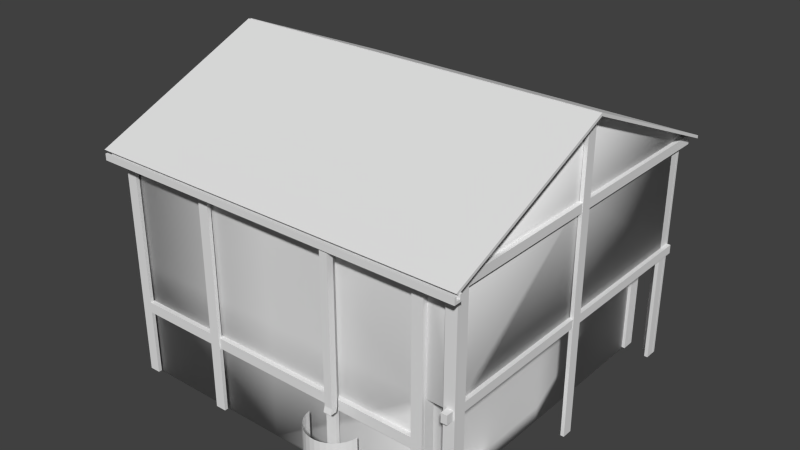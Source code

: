 # Source: House01.blend  (saved by Blender 2.76.0; exported with 4.5.12 LTS)
import bpy
from mathutils import Matrix  # noqa: F401  (used for matrix-valued properties, if any)

bpy.ops.wm.read_factory_settings(use_empty=True)
scene = bpy.context.scene
scene.name = 'Scene'

# ---- collections
col_collection_1 = bpy.data.collections.new('Collection 1'); scene.collection.children.link(col_collection_1)

# ---- materials (node trees are filled in below, after node groups)
mat_material = bpy.data.materials.new('Material')
mat_material.alpha_threshold = 0.0
mat_material.use_transparent_shadow = False
mat_material.roughness = 0.5
mat_material.line_color = (0.0, 0.0, 0.0, 1.0)

# ---- material node trees

# ---- world
world_world = bpy.data.worlds.new('World'); scene.world = world_world
world_world.color = (0.05088, 0.05088, 0.05088)
world_world.use_sun_shadow = False
world_world.sun_shadow_jitter_overblur = 0.0
world_world.cycles.sampling_method = 'MANUAL'
world_world.cycles.sample_map_resolution = 256

# ---- meshes
me_cube_025 = bpy.data.meshes.new('Cube.025')
me_cube_025.from_pydata([(0.08677, 0.1665, -2.093), (0.08677, 0.1665, -1.905), (0.08677, 7.473, -2.093), (0.08677, 7.473, -1.905), (0.2133, 0.1665, -2.093), (0.2133, 0.1665, -1.905), (0.2133, 7.473, -2.093), (0.2133, 7.473, -1.905)], [], [(1, 3, 2, 0), (3, 7, 6, 2), (7, 5, 4, 6), (5, 1, 0, 4), (0, 2, 6, 4), (5, 7, 3, 1)])
me_cube_025.use_remesh_preserve_volume = False
me_cube_025.use_remesh_preserve_attributes = False
me_cube_025.use_mirror_vertex_groups = False
me_cube_025.update()
me_cube_024 = bpy.data.meshes.new('Cube.024')
me_cube_024.from_pydata([(0.9249, 0.5535, -1.0), (0.9249, 0.5535, 5.384), (0.9249, 0.7842, -1.0), (0.9249, 0.7842, 5.384), (1.0, 0.5535, -1.0), (1.0, 0.5535, 5.384), (1.0, 0.7842, -1.0), (1.0, 0.7842, 5.384)], [], [(1, 3, 2, 0), (3, 7, 6, 2), (7, 5, 4, 6), (5, 1, 0, 4), (0, 2, 6, 4), (5, 7, 3, 1)])
me_cube_024.use_remesh_preserve_volume = False
me_cube_024.use_remesh_preserve_attributes = False
me_cube_024.use_mirror_vertex_groups = False
me_cube_024.update()
me_cube_023 = bpy.data.meshes.new('Cube.023')
me_cube_023.from_pydata([(0.08677, 0.1665, -2.093), (0.08677, 0.1665, -1.905), (0.08677, 7.473, -2.093), (0.08677, 7.473, -1.905), (0.2133, 0.1665, -2.093), (0.2133, 0.1665, -1.905), (0.2133, 7.473, -2.093), (0.2133, 7.473, -1.905)], [], [(1, 3, 2, 0), (3, 7, 6, 2), (7, 5, 4, 6), (5, 1, 0, 4), (0, 2, 6, 4), (5, 7, 3, 1)])
me_cube_023.use_remesh_preserve_volume = False
me_cube_023.use_remesh_preserve_attributes = False
me_cube_023.use_mirror_vertex_groups = False
me_cube_023.update()
me_cube_022 = bpy.data.meshes.new('Cube.022')
me_cube_022.from_pydata([(0.9249, 0.5535, -1.0), (0.9249, 0.5535, 3.962), (0.9249, 0.7842, -1.0), (0.9249, 0.7842, 3.962), (1.0, 0.5535, -1.0), (1.0, 0.5535, 3.962), (1.0, 0.7842, -1.0), (1.0, 0.7842, 3.962)], [], [(1, 3, 2, 0), (3, 7, 6, 2), (7, 5, 4, 6), (5, 1, 0, 4), (0, 2, 6, 4), (5, 7, 3, 1)])
me_cube_022.use_remesh_preserve_volume = False
me_cube_022.use_remesh_preserve_attributes = False
me_cube_022.use_mirror_vertex_groups = False
me_cube_022.update()
me_cube_021 = bpy.data.meshes.new('Cube.021')
me_cube_021.from_pydata([(0.8738, 0.5598, -1.0), (0.8738, 0.5598, 3.962), (1.104, 0.5616, -1.0), (1.104, 0.5616, 3.962), (0.8744, 0.4847, -1.0), (0.8744, 0.4847, 3.962), (1.105, 0.4865, -1.0), (1.105, 0.4865, 3.962)], [], [(1, 3, 2, 0), (3, 7, 6, 2), (7, 5, 4, 6), (5, 1, 0, 4), (0, 2, 6, 4), (5, 7, 3, 1)])
me_cube_021.use_remesh_preserve_volume = False
me_cube_021.use_remesh_preserve_attributes = False
me_cube_021.use_mirror_vertex_groups = False
me_cube_021.update()
me_cube_020 = bpy.data.meshes.new('Cube.020')
me_cube_020.from_pydata([(0.8738, 0.5598, -1.0), (0.8738, 0.5598, 3.962), (1.104, 0.5616, -1.0), (1.104, 0.5616, 3.962), (0.8744, 0.4847, -1.0), (0.8744, 0.4847, 3.962), (1.105, 0.4865, -1.0), (1.105, 0.4865, 3.962)], [], [(1, 3, 2, 0), (3, 7, 6, 2), (7, 5, 4, 6), (5, 1, 0, 4), (0, 2, 6, 4), (5, 7, 3, 1)])
me_cube_020.use_remesh_preserve_volume = False
me_cube_020.use_remesh_preserve_attributes = False
me_cube_020.use_mirror_vertex_groups = False
me_cube_020.update()
me_cube_019 = bpy.data.meshes.new('Cube.019')
me_cube_019.from_pydata([(0.9249, 0.5535, -1.0), (0.9249, 0.5535, 3.962), (0.9249, 0.7842, -1.0), (0.9249, 0.7842, 3.962), (1.0, 0.5535, -1.0), (1.0, 0.5535, 3.962), (1.0, 0.7842, -1.0), (1.0, 0.7842, 3.962)], [], [(1, 3, 2, 0), (3, 7, 6, 2), (7, 5, 4, 6), (5, 1, 0, 4), (0, 2, 6, 4), (5, 7, 3, 1)])
me_cube_019.use_remesh_preserve_volume = False
me_cube_019.use_remesh_preserve_attributes = False
me_cube_019.use_mirror_vertex_groups = False
me_cube_019.update()
me_cube_018 = bpy.data.meshes.new('Cube.018')
me_cube_018.from_pydata([(-1.415, -1.824, -1.308), (-1.415, -1.824, 0.233), (-1.415, -0.9593, -1.308), (-1.415, -0.9593, 0.233), (-1.391, -1.824, -1.308), (-1.391, -1.824, 0.233), (-1.391, -0.9593, -1.308), (-1.391, -0.9593, 0.233), (-1.415, -1.824, -0.5377), (-1.415, -1.392, 0.233), (-1.415, -0.9593, -0.5377), (-1.415, -1.392, -1.308), (-1.391, -0.9593, -0.5377), (-1.391, -1.392, 0.233), (-1.391, -1.824, -0.5377), (-1.391, -1.392, -1.308), (-1.391, -1.392, -0.5377), (-1.415, -1.392, -0.5377), (-1.415, -1.824, -0.1524), (-1.415, -1.175, 0.233), (-1.415, -0.9593, -0.923), (-1.415, -1.608, -1.308), (-1.403, -0.9593, 0.233), (-1.391, -0.9593, -0.923), (-1.403, -0.9593, -1.308), (-1.391, -1.608, 0.2359), (-1.391, -1.824, -0.923), (-1.391, -1.175, -1.308), (-1.403, -1.824, 0.233), (-1.403, -1.824, -1.308), (-1.415, -1.824, -0.923), (-1.415, -1.608, 0.2359), (-1.415, -0.9593, -0.1524), (-1.415, -1.175, -1.308), (-1.391, -0.9593, -0.1524), (-1.391, -1.175, 0.233), (-1.391, -1.824, -0.1524), (-1.391, -1.608, -1.308), (-1.403, -1.392, 0.233), (-1.403, -1.392, -1.308), (-1.403, -1.824, -0.5377), (-1.391, -1.392, -0.923), (-1.391, -1.392, -0.1524), (-1.391, -1.175, -0.5377), (-1.391, -1.608, -0.5377), (-1.403, -0.9593, -0.5377), (-1.415, -1.392, -0.923), (-1.415, -1.392, -0.1524), (-1.415, -1.608, -0.5377), (-1.415, -1.175, -0.5377), (-1.415, -1.175, -0.1524), (-1.415, -1.608, -0.1524), (-1.415, -1.608, -0.923), (-1.403, -0.9593, -0.1524), (-1.391, -1.608, -0.1524), (-1.391, -1.175, -0.1524), (-1.391, -1.175, -0.923), (-1.403, -1.824, -0.1524), (-1.403, -1.608, -1.308), (-1.403, -1.608, 0.2359), (-1.403, -1.175, 0.233), (-1.403, -1.175, -1.308), (-1.403, -1.824, -0.923), (-1.391, -1.608, -0.923), (-1.403, -0.9593, -0.923), (-1.415, -1.175, -0.923), (-1.415, -1.824, 0.0403), (-1.415, -1.067, 0.2232), (-1.415, -0.9593, -1.116), (-1.415, -1.716, -1.308), (-1.397, -0.9593, 0.233), (-1.391, -0.9593, -1.116), (-1.409, -0.9593, -1.308), (-1.391, -1.716, 0.233), (-1.391, -1.824, -1.116), (-1.391, -1.067, -1.308), (-1.409, -1.824, 0.233), (-1.397, -1.824, -1.308), (-1.415, -1.824, -0.7303), (-1.415, -1.5, 0.233), (-1.415, -0.9593, -0.345), (-1.415, -1.283, -1.301), (-1.391, -0.9593, -0.345), (-1.391, -1.283, 0.233), (-1.391, -1.824, -0.345), (-1.394, -1.5, -1.308), (-1.409, -1.392, 0.233), (-1.397, -1.392, -1.308), (-1.397, -1.824, -0.5377), (-1.391, -1.392, -1.116), (-1.391, -1.392, -0.345), (-1.391, -1.067, -0.5377), (-1.391, -1.5, -0.5377), (-1.409, -0.9593, -0.5377), (-1.415, -1.392, -1.116), (-1.415, -1.392, -0.345), (-1.415, -1.716, -0.5377), (-1.415, -1.283, -0.5377), (-1.415, -1.824, -0.345), (-1.415, -1.283, 0.233), (-1.415, -0.9593, -0.7303), (-1.418, -1.5, -1.308), (-1.409, -0.9593, 0.233), (-1.391, -0.9593, -0.7303), (-1.397, -0.9593, -1.308), (-1.391, -1.5, 0.233), (-1.391, -1.824, -0.7303), (-1.391, -1.283, -1.301), (-1.397, -1.824, 0.233), (-1.409, -1.824, -1.308), (-1.415, -1.824, -1.116), (-1.415, -1.716, 0.233), (-1.415, -0.9593, 0.0403), (-1.415, -1.067, -1.308), (-1.391, -0.9593, 0.0403), (-1.391, -1.067, 0.2232), (-1.391, -1.824, 0.0403), (-1.391, -1.716, -1.308), (-1.397, -1.392, 0.233), (-1.409, -1.392, -1.308), (-1.409, -1.824, -0.5377), (-1.391, -1.392, -0.7303), (-1.391, -1.392, 0.0403), (-1.391, -1.283, -0.5377), (-1.391, -1.716, -0.5377), (-1.397, -0.9593, -0.5377), (-1.415, -1.392, -0.7303), (-1.415, -1.392, 0.0403), (-1.415, -1.5, -0.5377), (-1.415, -1.067, -0.5377), (-1.415, -1.175, -0.345), (-1.415, -1.175, 0.0403), (-1.415, -1.283, -0.1524), (-1.415, -1.067, -0.1524), (-1.415, -1.608, -0.345), (-1.415, -1.608, 0.0403), (-1.415, -1.716, -0.1524), (-1.415, -1.5, -0.1524), (-1.415, -1.608, -1.116), (-1.415, -1.608, -0.7303), (-1.415, -1.716, -0.923), (-1.415, -1.5, -0.923), (-1.403, -0.9593, -0.345), (-1.403, -0.9593, 0.0403), (-1.409, -0.9593, -0.1524), (-1.397, -0.9593, -0.1524), (-1.391, -1.608, -0.345), (-1.391, -1.608, 0.0403), (-1.391, -1.5, -0.1524), (-1.391, -1.716, -0.1524), (-1.391, -1.175, -0.345), (-1.391, -1.175, 0.0403), (-1.391, -1.067, -0.1524), (-1.391, -1.283, -0.1524), (-1.391, -1.175, -1.116), (-1.391, -1.175, -0.7303), (-1.391, -1.067, -0.923), (-1.391, -1.283, -0.923), (-1.403, -1.824, -0.345), (-1.403, -1.824, 0.0403), (-1.397, -1.824, -0.1524), (-1.409, -1.824, -0.1524), (-1.397, -1.608, -1.308), (-1.409, -1.608, -1.308), (-1.403, -1.716, -1.308), (-1.406, -1.5, -1.308), (-1.409, -1.608, 0.2359), (-1.397, -1.608, 0.2359), (-1.403, -1.716, 0.233), (-1.403, -1.5, 0.233), (-1.409, -1.175, 0.233), (-1.397, -1.175, 0.233), (-1.403, -1.283, 0.233), (-1.403, -1.067, 0.2232), (-1.397, -1.175, -1.308), (-1.409, -1.175, -1.308), (-1.403, -1.283, -1.301), (-1.403, -1.067, -1.308), (-1.403, -1.824, -1.116), (-1.403, -1.824, -0.7303), (-1.397, -1.824, -0.923), (-1.409, -1.824, -0.923), (-1.391, -1.608, -1.116), (-1.391, -1.608, -0.7303), (-1.391, -1.5, -0.923), (-1.391, -1.716, -0.923), (-1.403, -0.9593, -1.116), (-1.403, -0.9593, -0.7303), (-1.409, -0.9593, -0.923), (-1.397, -0.9593, -0.923), (-1.415, -1.175, -1.116), (-1.415, -1.175, -0.7303), (-1.415, -1.283, -0.923), (-1.415, -1.067, -0.923), (-1.415, -1.067, -0.7303), (-1.415, -1.283, -0.7303), (-1.415, -1.283, -1.116), (-1.397, -0.9593, -0.7303), (-1.409, -0.9593, -0.7303), (-1.409, -0.9593, -1.116), (-1.391, -1.716, -0.7303), (-1.391, -1.5, -0.7303), (-1.391, -1.5, -1.116), (-1.409, -1.824, -0.7303), (-1.397, -1.824, -0.7303), (-1.397, -1.824, -1.116), (-1.409, -1.067, -1.308), (-1.409, -1.283, -1.301), (-1.397, -1.283, -1.301), (-1.397, -1.067, 0.2232), (-1.397, -1.283, 0.233), (-1.409, -1.283, 0.233), (-1.397, -1.5, 0.233), (-1.397, -1.716, 0.233), (-1.409, -1.716, 0.233), (-1.412, -1.5, -1.308), (-1.409, -1.716, -1.308), (-1.397, -1.716, -1.308), (-1.409, -1.824, 0.0403), (-1.397, -1.824, 0.0403), (-1.397, -1.824, -0.345), (-1.391, -1.283, -0.7303), (-1.391, -1.067, -0.7303), (-1.391, -1.067, -1.116), (-1.391, -1.283, 0.0403), (-1.391, -1.067, 0.0403), (-1.391, -1.067, -0.345), (-1.391, -1.716, 0.0403), (-1.391, -1.5, 0.0403), (-1.391, -1.5, -0.345), (-1.397, -0.9593, 0.0403), (-1.409, -0.9593, 0.0403), (-1.409, -0.9593, -0.345), (-1.415, -1.5, -0.7303), (-1.415, -1.716, -0.7303), (-1.415, -1.716, -1.116), (-1.415, -1.5, 0.0403), (-1.415, -1.716, 0.0403), (-1.415, -1.716, -0.345), (-1.415, -1.067, 0.0403), (-1.415, -1.283, 0.0403), (-1.415, -1.283, -0.345), (-1.415, -1.067, -0.345), (-1.415, -1.5, -0.345), (-1.415, -1.5, -1.116), (-1.397, -0.9593, -0.345), (-1.391, -1.716, -0.345), (-1.391, -1.283, -0.345), (-1.391, -1.283, -1.116), (-1.409, -1.824, -0.345), (-1.4, -1.5, -1.308), (-1.409, -1.5, 0.233), (-1.409, -1.067, 0.2232), (-1.397, -1.067, -1.308), (-1.409, -1.824, -1.116), (-1.391, -1.716, -1.116), (-1.397, -0.9593, -1.116), (-1.415, -1.067, -1.116)], [], [(257, 68, 2, 113), (256, 71, 6, 104), (255, 74, 4, 117), (254, 110, 0, 109), (253, 104, 6, 75), (252, 102, 3, 67), (251, 86, 9, 79), (250, 87, 15, 85), (249, 98, 8, 120), (248, 89, 15, 107), (247, 90, 16, 123), (246, 84, 14, 124), (245, 82, 12, 125), (244, 94, 11, 101), (243, 95, 17, 128), (242, 80, 10, 129), (241, 130, 49, 97), (240, 131, 50, 132), (239, 112, 32, 133), (238, 134, 48, 96), (237, 135, 51, 136), (236, 127, 47, 137), (235, 138, 21, 69), (234, 139, 52, 140), (233, 126, 46, 141), (232, 142, 45, 93), (231, 143, 53, 144), (230, 114, 34, 145), (229, 146, 44, 92), (228, 147, 54, 148), (227, 116, 36, 149), (226, 150, 43, 91), (225, 151, 55, 152), (224, 122, 42, 153), (223, 154, 27, 75), (222, 155, 56, 156), (221, 121, 41, 157), (220, 158, 40, 88), (219, 159, 57, 160), (218, 66, 18, 161), (217, 162, 37, 117), (216, 163, 58, 164), (215, 119, 39, 165), (214, 166, 31, 111), (213, 167, 59, 168), (212, 118, 38, 169), (211, 170, 19, 99), (210, 171, 60, 172), (209, 70, 22, 173), (208, 174, 27, 107), (207, 175, 61, 176), (206, 72, 24, 177), (205, 178, 29, 77), (204, 179, 62, 180), (203, 78, 30, 181), (202, 182, 37, 85), (201, 183, 63, 184), (200, 106, 26, 185), (199, 186, 24, 72), (198, 187, 64, 188), (197, 103, 23, 189), (196, 190, 33, 81), (195, 191, 65, 192), (194, 100, 20, 193), (191, 194, 193, 65), (49, 129, 194, 191), (129, 10, 100, 194), (126, 195, 192, 46), (17, 97, 195, 126), (97, 49, 191, 195), (94, 196, 81, 11), (46, 192, 196, 94), (192, 65, 190, 196), (187, 197, 189, 64), (45, 125, 197, 187), (125, 12, 103, 197), (100, 198, 188, 20), (10, 93, 198, 100), (93, 45, 187, 198), (68, 199, 72, 2), (20, 188, 199, 68), (188, 64, 186, 199), (183, 200, 185, 63), (44, 124, 200, 183), (124, 14, 106, 200), (121, 201, 184, 41), (16, 92, 201, 121), (92, 44, 183, 201), (89, 202, 85, 15), (41, 184, 202, 89), (184, 63, 182, 202), (179, 203, 181, 62), (40, 120, 203, 179), (120, 8, 78, 203), (106, 204, 180, 26), (14, 88, 204, 106), (88, 40, 179, 204), (74, 205, 77, 4), (26, 180, 205, 74), (180, 62, 178, 205), (175, 206, 177, 61), (33, 113, 206, 175), (113, 2, 72, 206), (119, 207, 176, 39), (11, 81, 207, 119), (81, 33, 175, 207), (87, 208, 107, 15), (39, 176, 208, 87), (176, 61, 174, 208), (171, 209, 173, 60), (35, 115, 209, 171), (115, 7, 70, 209), (118, 210, 172, 38), (13, 83, 210, 118), (83, 35, 171, 210), (86, 211, 99, 9), (38, 172, 211, 86), (172, 60, 170, 211), (167, 212, 169, 59), (25, 105, 212, 167), (105, 13, 118, 212), (108, 213, 168, 28), (5, 73, 213, 108), (73, 25, 167, 213), (76, 214, 111, 1), (28, 168, 214, 76), (168, 59, 166, 214), (163, 215, 165, 58), (21, 101, 215, 163), (101, 11, 119, 215), (109, 216, 164, 29), (0, 69, 216, 109), (69, 21, 163, 216), (77, 217, 117, 4), (29, 164, 217, 77), (164, 58, 162, 217), (159, 218, 161, 57), (28, 76, 218, 159), (76, 1, 66, 218), (116, 219, 160, 36), (5, 108, 219, 116), (108, 28, 159, 219), (84, 220, 88, 14), (36, 160, 220, 84), (160, 57, 158, 220), (155, 221, 157, 56), (43, 123, 221, 155), (123, 16, 121, 221), (103, 222, 156, 23), (12, 91, 222, 103), (91, 43, 155, 222), (71, 223, 75, 6), (23, 156, 223, 71), (156, 56, 154, 223), (151, 224, 153, 55), (35, 83, 224, 151), (83, 13, 122, 224), (114, 225, 152, 34), (7, 115, 225, 114), (115, 35, 151, 225), (82, 226, 91, 12), (34, 152, 226, 82), (152, 55, 150, 226), (147, 227, 149, 54), (25, 73, 227, 147), (73, 5, 116, 227), (122, 228, 148, 42), (13, 105, 228, 122), (105, 25, 147, 228), (90, 229, 92, 16), (42, 148, 229, 90), (148, 54, 146, 229), (143, 230, 145, 53), (22, 70, 230, 143), (70, 7, 114, 230), (112, 231, 144, 32), (3, 102, 231, 112), (102, 22, 143, 231), (80, 232, 93, 10), (32, 144, 232, 80), (144, 53, 142, 232), (139, 233, 141, 52), (48, 128, 233, 139), (128, 17, 126, 233), (78, 234, 140, 30), (8, 96, 234, 78), (96, 48, 139, 234), (110, 235, 69, 0), (30, 140, 235, 110), (140, 52, 138, 235), (135, 236, 137, 51), (31, 79, 236, 135), (79, 9, 127, 236), (66, 237, 136, 18), (1, 111, 237, 66), (111, 31, 135, 237), (98, 238, 96, 8), (18, 136, 238, 98), (136, 51, 134, 238), (131, 239, 133, 50), (19, 67, 239, 131), (67, 3, 112, 239), (127, 240, 132, 47), (9, 99, 240, 127), (99, 19, 131, 240), (95, 241, 97, 17), (47, 132, 241, 95), (132, 50, 130, 241), (130, 242, 129, 49), (50, 133, 242, 130), (133, 32, 80, 242), (134, 243, 128, 48), (51, 137, 243, 134), (137, 47, 95, 243), (138, 244, 101, 21), (52, 141, 244, 138), (141, 46, 94, 244), (142, 245, 125, 45), (53, 145, 245, 142), (145, 34, 82, 245), (146, 246, 124, 44), (54, 149, 246, 146), (149, 36, 84, 246), (150, 247, 123, 43), (55, 153, 247, 150), (153, 42, 90, 247), (154, 248, 107, 27), (56, 157, 248, 154), (157, 41, 89, 248), (158, 249, 120, 40), (57, 161, 249, 158), (161, 18, 98, 249), (162, 250, 85, 37), (58, 165, 250, 162), (165, 39, 87, 250), (166, 251, 79, 31), (59, 169, 251, 166), (169, 38, 86, 251), (170, 252, 67, 19), (60, 173, 252, 170), (173, 22, 102, 252), (174, 253, 75, 27), (61, 177, 253, 174), (177, 24, 104, 253), (178, 254, 109, 29), (62, 181, 254, 178), (181, 30, 110, 254), (182, 255, 117, 37), (63, 185, 255, 182), (185, 26, 74, 255), (186, 256, 104, 24), (64, 189, 256, 186), (189, 23, 71, 256), (190, 257, 113, 33), (65, 193, 257, 190), (193, 20, 68, 257)])
me_cube_018.use_remesh_preserve_volume = False
me_cube_018.use_remesh_preserve_attributes = False
me_cube_018.use_mirror_vertex_groups = False
me_cube_018.update()
me_plane = bpy.data.meshes.new('Plane')
me_plane.from_pydata([(1.94, 4.428, -0.9219), (2.816, 4.428, -0.9219), (1.94, 5.739, -0.9219), (2.816, 5.739, -0.9219), (2.382, 4.428, -0.9219), (2.382, 5.739, -0.9219), (1.94, 5.739, -0.7413), (1.94, 4.428, -0.7413), (2.382, 4.428, -0.7413), (2.816, 4.428, -0.7413), (2.816, 5.739, -0.7413), (2.382, 5.739, -0.7413), (1.94, 5.739, -0.5767), (1.94, 4.428, -0.5767), (2.382, 5.739, -0.5767), (2.382, 4.428, -0.5767)], [], [(4, 5, 3, 1), (0, 2, 5, 4), (8, 9, 10, 11), (7, 8, 15, 13), (2, 0, 7, 6), (3, 5, 11, 10), (5, 2, 6, 11), (4, 1, 9, 8), (0, 4, 8, 7), (1, 3, 10, 9), (13, 15, 14, 12), (6, 7, 13, 12), (11, 6, 12, 14), (8, 11, 14, 15)])
me_plane.use_remesh_preserve_volume = False
me_plane.use_remesh_preserve_attributes = False
me_plane.use_mirror_vertex_groups = False
me_plane.update()
me_cube_017 = bpy.data.meshes.new('Cube.017')
me_cube_017.from_pydata([(3.244, 2.747, 3.355), (-1.821, 2.701, 3.446), (3.244, 2.838, 3.355), (-1.821, 2.884, 3.446), (3.244, 2.793, 3.355), (-1.821, 2.884, 3.355), (-1.821, 2.701, 3.355), (-1.821, 2.793, 3.355), (6.303, 2.838, 3.423), (-1.821, 2.884, 3.309), (-1.821, 2.747, 3.446), (-1.821, 2.701, 3.309), (6.303, 2.838, 3.435), (-1.821, 2.884, 3.4), (-1.821, 2.838, 3.446), (-1.821, 2.701, 3.4), (6.303, 2.838, 3.378), (6.303, 2.838, 3.389), (6.303, 2.747, 3.423), (-1.821, 2.793, 3.309), (-1.821, 2.838, 3.355), (-1.821, 2.747, 3.355), (6.303, 2.747, 3.435), (6.303, 2.747, 3.378), (-1.821, 2.747, 3.4), (-1.821, 2.838, 3.4), (-1.821, 2.838, 3.309), (6.303, 2.747, 3.389), (6.303, 2.816, 3.361), (6.303, 2.804, 3.361), (6.303, 2.77, 3.361), (-1.821, 2.747, 3.309), (6.303, 2.758, 3.361), (-1.821, 2.77, 3.355), (-1.821, 2.816, 3.355), (-1.821, 2.747, 3.378), (-1.821, 2.747, 3.423), (-1.821, 2.838, 3.378), (-1.821, 2.838, 3.423), (6.303, 2.747, 3.309), (-1.821, 2.781, 3.355), (6.303, 2.838, 3.309), (6.303, 2.838, 3.4), (6.303, 2.838, 3.412), (-1.821, 2.827, 3.355), (-1.821, 2.747, 3.366), (-1.821, 2.747, 3.412), (-1.821, 2.838, 3.366), (-1.821, 2.838, 3.412), (6.303, 2.838, 3.366), (6.303, 2.747, 3.4), (-1.821, 2.758, 3.355), (6.303, 2.747, 3.412), (6.303, 2.747, 3.366), (6.303, 2.827, 3.361), (-1.821, 2.804, 3.355), (-1.821, 2.747, 3.389), (-1.821, 2.747, 3.435), (-1.821, 2.838, 3.389), (-1.821, 2.838, 3.435), (6.303, 2.793, 3.309), (6.303, 2.838, 3.446), (6.303, 2.884, 3.446), (6.303, 2.701, 3.309), (6.303, 2.884, 3.309), (6.303, 2.781, 3.361), (6.303, 2.793, 3.361), (3.824, 2.793, 3.355), (3.824, 2.838, 3.355), (6.303, 2.838, 3.361), (6.303, 2.701, 3.355), (6.303, 2.701, 3.4), (6.303, 2.747, 3.361), (3.824, 2.747, 3.355), (6.303, 2.884, 3.355), (6.303, 2.884, 3.4), (6.303, 2.701, 3.446), (6.303, 2.747, 3.446), (5.728, 2.747, 3.423), (5.728, 2.747, 3.435), (5.728, 2.747, 3.378), (5.728, 2.747, 3.412), (5.728, 2.747, 3.366), (3.733, 2.747, 3.309), (3.733, 2.793, 3.309), (3.733, 2.747, 3.366), (3.733, 2.747, 3.378), (3.733, 2.838, 3.412), (3.733, 2.838, 3.4), (5.313, 2.793, 3.355), (3.733, 2.747, 3.435), (3.733, 2.747, 3.446), (3.733, 2.838, 3.366), (3.733, 2.747, 3.389), (3.733, 2.701, 3.446), (3.733, 2.838, 3.435), (3.733, 2.838, 3.423), (3.733, 2.838, 3.355), (5.313, 2.838, 3.355), (3.733, 2.884, 3.446), (3.733, 2.838, 3.446), (3.733, 2.838, 3.389), (3.733, 2.838, 3.378), (3.733, 2.747, 3.4), (3.733, 2.747, 3.412), (3.733, 2.701, 3.4), (3.733, 2.701, 3.355), (5.313, 2.747, 3.355), (3.733, 2.747, 3.423), (3.733, 2.701, 3.309), (3.733, 2.884, 3.309), (3.733, 2.838, 3.309), (3.733, 2.884, 3.355), (3.733, 2.884, 3.4), (3.733, 2.747, 3.355), (3.564, 2.747, 3.309), (3.564, 2.747, 3.366), (3.564, 2.838, 3.412), (3.564, 2.747, 3.435), (3.564, 2.838, 3.366), (3.564, 2.747, 3.389), (3.564, 2.701, 3.446), (3.564, 2.838, 3.435), (3.564, 2.838, 3.355), (3.564, 2.884, 3.446), (3.564, 2.838, 3.389), (3.564, 2.747, 3.4), (3.564, 2.701, 3.4), (3.564, 2.701, 3.309), (3.564, 2.838, 3.309), (3.564, 2.793, 3.309), (3.564, 2.747, 3.378), (3.564, 2.838, 3.4), (5.273, 2.793, 3.355), (3.564, 2.747, 3.446), (3.564, 2.838, 3.423), (5.273, 2.838, 3.355), (3.564, 2.838, 3.446), (3.564, 2.838, 3.378), (3.564, 2.747, 3.412), (3.564, 2.701, 3.355), (5.273, 2.747, 3.355), (3.564, 2.747, 3.423), (3.564, 2.884, 3.309), (3.564, 2.884, 3.355), (3.564, 2.884, 3.4), (3.564, 2.747, 3.355), (3.733, 2.747, 0.2316), (3.733, 2.793, 0.2316), (3.733, 2.884, 0.2316), (3.733, 2.838, 0.2316), (3.564, 2.747, 0.2316), (3.564, 2.838, 0.2316), (3.564, 2.793, 0.2316), (3.564, 2.884, 0.2316), (3.733, 2.714, 0.1183), (3.733, 2.76, 0.1183), (3.733, 2.851, 0.1183), (3.733, 2.805, 0.1183), (3.564, 2.714, 0.1183), (3.564, 2.805, 0.1183), (3.564, 2.76, 0.1183), (3.564, 2.851, 0.1183)], [], [(24, 56, 35, 45, 21, 6, 15), (21, 0, 4, 7, 40, 33, 51), (96, 87, 43, 8), (7, 4, 2, 20, 44, 34, 55), (84, 111, 41, 60), (10, 57, 36, 46, 24, 15, 1), (13, 5, 20, 47, 37, 58, 25), (3, 13, 25, 48, 38, 59, 14), (5, 9, 26, 20), (20, 26, 19, 7, 55, 34, 44), (102, 92, 49, 16), (111, 110, 64, 41), (109, 83, 39, 63), (104, 108, 18, 52), (89, 107, 73, 67), (7, 19, 31, 21, 51, 33, 40), (21, 31, 11, 6), (100, 95, 12, 61), (83, 84, 60, 39), (85, 86, 23, 53), (88, 101, 17, 42), (87, 88, 42, 43), (98, 89, 67, 68), (90, 91, 77, 22), (92, 97, 69, 49), (93, 103, 50, 27), (94, 105, 71, 76), (95, 96, 8, 12), (97, 98, 68, 69), (99, 100, 61, 62), (101, 102, 16, 17), (103, 104, 52, 50), (105, 106, 70, 71), (72, 70, 63, 39), (66, 65, 30, 32, 72, 39, 60), (69, 54, 28, 29, 66, 60, 41), (74, 69, 41, 64), (62, 61, 12, 8, 43, 42, 75), (75, 42, 17, 16, 49, 69, 74), (77, 76, 71, 50, 52, 18, 22), (66, 29, 28, 54, 69, 68, 67), (72, 32, 30, 65, 66, 67, 73), (50, 71, 70, 72, 53, 23, 27), (110, 112, 74, 64), (91, 94, 76, 77), (106, 109, 63, 70), (112, 113, 75, 74), (86, 93, 27, 23), (107, 114, 72, 73), (114, 85, 53, 72), (108, 90, 22, 18), (113, 99, 62, 75), (18, 22, 79, 78), (23, 53, 82, 80), (18, 52, 81, 78), (145, 124, 99, 113), (142, 118, 90, 108), (146, 116, 85, 114), (141, 146, 114, 107), (131, 120, 93, 86), (144, 145, 113, 112), (140, 128, 109, 106), (134, 121, 94, 91), (143, 144, 112, 110), (127, 140, 106, 105), (126, 139, 104, 103), (125, 138, 102, 101), (124, 137, 100, 99), (123, 136, 98, 97), (122, 135, 96, 95), (121, 127, 105, 94), (120, 126, 103, 93), (119, 123, 97, 92), (118, 134, 91, 90), (136, 133, 89, 98), (117, 132, 88, 87), (132, 125, 101, 88), (116, 131, 86, 85), (143, 110, 149, 154), (137, 122, 95, 100), (133, 141, 107, 89), (139, 142, 108, 104), (128, 115, 83, 109), (115, 130, 153, 151), (138, 119, 92, 102), (111, 84, 148, 150), (135, 117, 87, 96), (38, 48, 117, 135), (19, 26, 129, 130), (37, 47, 119, 138), (26, 9, 143, 129), (11, 31, 115, 128), (46, 36, 142, 139), (4, 0, 141, 133), (14, 59, 122, 137), (31, 19, 130, 115), (45, 35, 131, 116), (25, 58, 125, 132), (48, 25, 132, 117), (2, 4, 133, 136), (57, 10, 134, 118), (47, 20, 123, 119), (56, 24, 126, 120), (1, 15, 127, 121), (59, 38, 135, 122), (20, 2, 136, 123), (3, 14, 137, 124), (58, 37, 138, 125), (24, 46, 139, 126), (15, 6, 140, 127), (9, 5, 144, 143), (10, 1, 121, 134), (6, 11, 128, 140), (5, 13, 145, 144), (35, 56, 120, 131), (0, 21, 146, 141), (21, 45, 116, 146), (36, 57, 118, 142), (13, 3, 124, 145), (110, 111, 150, 149), (129, 143, 154, 152), (84, 83, 147, 148), (130, 129, 152, 153), (83, 115, 151, 147), (149, 150, 158, 157), (151, 153, 161, 159), (148, 147, 155, 156), (154, 149, 157, 162), (153, 152, 160, 161), (150, 148, 156, 158), (152, 154, 162, 160), (147, 151, 159, 155)])
me_cube_017.use_remesh_preserve_volume = False
me_cube_017.use_remesh_preserve_attributes = False
me_cube_017.use_mirror_vertex_groups = False
me_cube_017.update()
me_cylinder = bpy.data.meshes.new('Cylinder')
me_cylinder.from_pydata([(0.1482, 1.63, -0.3689), (0.2134, 1.723, -0.3689), (0.259, 1.828, -0.3689), (0.2834, 1.939, -0.3689), (-0.8738, 1.961, -0.3689), (-0.8537, 1.849, -0.3689), (-0.8121, 1.743, -0.3689), (-0.7506, 1.647, -0.3689), (-0.6716, 1.565, -0.3689), (-0.578, 1.5, -0.3689), (-0.4736, 1.454, -0.3689), (-0.3622, 1.43, -0.3689), (-0.2482, 1.427, -0.3689), (-0.136, 1.447, -0.3689), (-0.0299, 1.489, -0.3689), (0.06609, 1.551, -0.3689), (0.2834, 1.939, -1.532), (0.2834, 1.939, -0.3689), (0.259, 1.828, -1.532), (0.259, 1.828, -0.3689), (0.2134, 1.723, -1.532), (0.2134, 1.723, -0.3689), (0.1482, 1.63, -1.532), (0.1482, 1.63, -0.3689), (0.06609, 1.551, -1.532), (0.06609, 1.551, -0.3689), (-0.0299, 1.489, -1.532), (-0.0299, 1.489, -0.3689), (-0.136, 1.447, -1.532), (-0.136, 1.447, -0.3689), (-0.2482, 1.427, -1.532), (-0.2482, 1.427, -0.3689), (-0.3622, 1.43, -1.532), (-0.3622, 1.43, -0.3689), (-0.4736, 1.454, -1.532), (-0.4736, 1.454, -0.3689), (-0.578, 1.5, -1.532), (-0.578, 1.5, -0.3689), (-0.6716, 1.565, -1.532), (-0.6716, 1.565, -0.3689), (-0.7506, 1.647, -1.532), (-0.7506, 1.647, -0.3689), (-0.8121, 1.743, -1.532), (-0.8121, 1.743, -0.3689), (-0.8537, 1.849, -1.532), (-0.8537, 1.849, -0.3689), (-0.8738, 1.961, -1.532), (-0.8738, 1.961, -0.3689)], [], [(47, 45, 5, 4), (37, 35, 10, 9), (27, 25, 15, 14), (41, 39, 8, 7), (31, 29, 13, 12), (21, 19, 2, 1), (23, 21, 1, 0), (45, 43, 6, 5), (35, 33, 11, 10), (25, 23, 0, 15), (39, 37, 9, 8), (29, 27, 14, 13), (19, 17, 3, 2), (43, 41, 7, 6), (16, 17, 19, 18), (18, 19, 21, 20), (20, 21, 23, 22), (22, 23, 25, 24), (24, 25, 27, 26), (26, 27, 29, 28), (28, 29, 31, 30), (30, 31, 33, 32), (32, 33, 35, 34), (34, 35, 37, 36), (36, 37, 39, 38), (38, 39, 41, 40), (40, 41, 43, 42), (42, 43, 45, 44), (33, 31, 12, 11), (44, 45, 47, 46)])
me_cylinder.use_remesh_preserve_volume = False
me_cylinder.use_remesh_preserve_attributes = False
me_cylinder.use_mirror_vertex_groups = False
me_cylinder.update()
me_cube_016 = bpy.data.meshes.new('Cube.016')
me_cube_016.from_pydata([(0.8738, 0.5598, -1.0), (0.8738, 0.5598, 3.962), (1.104, 0.5616, -1.0), (1.104, 0.5616, 3.962), (0.8744, 0.4847, -1.0), (0.8744, 0.4847, 3.962), (1.105, 0.4865, -1.0), (1.105, 0.4865, 3.962)], [], [(1, 3, 2, 0), (3, 7, 6, 2), (7, 5, 4, 6), (5, 1, 0, 4), (0, 2, 6, 4), (5, 7, 3, 1)])
me_cube_016.use_remesh_preserve_volume = False
me_cube_016.use_remesh_preserve_attributes = False
me_cube_016.use_mirror_vertex_groups = False
me_cube_016.update()
me_cube_015 = bpy.data.meshes.new('Cube.015')
me_cube_015.from_pydata([(0.8738, 0.5598, -1.0), (0.8738, 0.5598, 3.962), (1.104, 0.5616, -1.0), (1.104, 0.5616, 3.962), (0.8744, 0.4847, -1.0), (0.8744, 0.4847, 3.962), (1.105, 0.4865, -1.0), (1.105, 0.4865, 3.962)], [], [(1, 3, 2, 0), (3, 7, 6, 2), (7, 5, 4, 6), (5, 1, 0, 4), (0, 2, 6, 4), (5, 7, 3, 1)])
me_cube_015.use_remesh_preserve_volume = False
me_cube_015.use_remesh_preserve_attributes = False
me_cube_015.use_mirror_vertex_groups = False
me_cube_015.update()
me_cube_014 = bpy.data.meshes.new('Cube.014')
me_cube_014.from_pydata([(0.8738, 0.5598, -1.0), (0.8738, 0.5598, 3.962), (1.104, 0.5616, -1.0), (1.104, 0.5616, 3.962), (0.8744, 0.4847, -1.0), (0.8744, 0.4847, 3.962), (1.105, 0.4865, -1.0), (1.105, 0.4865, 3.962)], [], [(1, 3, 2, 0), (3, 7, 6, 2), (7, 5, 4, 6), (5, 1, 0, 4), (0, 2, 6, 4), (5, 7, 3, 1)])
me_cube_014.use_remesh_preserve_volume = False
me_cube_014.use_remesh_preserve_attributes = False
me_cube_014.use_mirror_vertex_groups = False
me_cube_014.update()
me_cube_013 = bpy.data.meshes.new('Cube.013')
me_cube_013.from_pydata([(0.8738, 0.5598, -1.0), (0.8738, 0.5598, 3.962), (1.104, 0.5616, -1.0), (1.104, 0.5616, 3.962), (0.8744, 0.4847, -1.0), (0.8744, 0.4847, 3.962), (1.105, 0.4865, -1.0), (1.105, 0.4865, 3.962)], [], [(1, 3, 2, 0), (3, 7, 6, 2), (7, 5, 4, 6), (5, 1, 0, 4), (0, 2, 6, 4), (5, 7, 3, 1)])
me_cube_013.use_remesh_preserve_volume = False
me_cube_013.use_remesh_preserve_attributes = False
me_cube_013.use_mirror_vertex_groups = False
me_cube_013.update()
me_cube_012 = bpy.data.meshes.new('Cube.012')
me_cube_012.from_pydata([(-2.959, 1.379, -0.8249), (-2.959, 1.379, -0.5994), (-2.959, 1.485, -0.8249), (-2.959, 1.485, -0.5994), (3.988, 1.379, -0.8249), (3.988, 1.379, -0.5994), (3.988, 1.485, -0.8249), (3.988, 1.485, -0.5994)], [], [(1, 3, 2, 0), (3, 7, 6, 2), (7, 5, 4, 6), (5, 1, 0, 4), (0, 2, 6, 4), (5, 7, 3, 1)])
me_cube_012.use_remesh_preserve_volume = False
me_cube_012.use_remesh_preserve_attributes = False
me_cube_012.use_mirror_vertex_groups = False
me_cube_012.update()
me_cube_011 = bpy.data.meshes.new('Cube.011')
me_cube_011.from_pydata([(0.8738, 0.5598, -1.0), (0.8738, 0.5598, 3.962), (1.104, 0.5616, -1.0), (1.104, 0.5616, 3.962), (0.8744, 0.4847, -1.0), (0.8744, 0.4847, 3.962), (1.105, 0.4865, -1.0), (1.105, 0.4865, 3.962)], [], [(1, 3, 2, 0), (3, 7, 6, 2), (7, 5, 4, 6), (5, 1, 0, 4), (0, 2, 6, 4), (5, 7, 3, 1)])
me_cube_011.use_remesh_preserve_volume = False
me_cube_011.use_remesh_preserve_attributes = False
me_cube_011.use_mirror_vertex_groups = False
me_cube_011.update()
me_cube_010 = bpy.data.meshes.new('Cube.010')
me_cube_010.from_pydata([(0.8738, 0.5598, -1.0), (0.8738, 0.5598, 3.962), (1.104, 0.5616, -1.0), (1.104, 0.5616, 3.962), (0.8744, 0.4847, -1.0), (0.8744, 0.4847, 3.962), (1.105, 0.4865, -1.0), (1.105, 0.4865, 3.962)], [], [(1, 3, 2, 0), (3, 7, 6, 2), (7, 5, 4, 6), (5, 1, 0, 4), (0, 2, 6, 4), (5, 7, 3, 1)])
me_cube_010.use_remesh_preserve_volume = False
me_cube_010.use_remesh_preserve_attributes = False
me_cube_010.use_mirror_vertex_groups = False
me_cube_010.update()
me_cube_009 = bpy.data.meshes.new('Cube.009')
me_cube_009.from_pydata([(0.8738, 0.5598, -1.0), (0.8738, 0.5598, 3.962), (1.104, 0.5616, -1.0), (1.104, 0.5616, 3.962), (0.8744, 0.4847, -1.0), (0.8744, 0.4847, 3.962), (1.105, 0.4865, -1.0), (1.105, 0.4865, 3.962)], [], [(1, 3, 2, 0), (3, 7, 6, 2), (7, 5, 4, 6), (5, 1, 0, 4), (0, 2, 6, 4), (5, 7, 3, 1)])
me_cube_009.use_remesh_preserve_volume = False
me_cube_009.use_remesh_preserve_attributes = False
me_cube_009.use_mirror_vertex_groups = False
me_cube_009.update()
me_cube_008 = bpy.data.meshes.new('Cube.008')
me_cube_008.from_pydata([(0.8738, 0.5598, -1.0), (0.8738, 0.5598, 3.962), (1.104, 0.5616, -1.0), (1.104, 0.5616, 3.962), (0.8744, 0.4847, -1.0), (0.8744, 0.4847, 3.962), (1.105, 0.4865, -1.0), (1.105, 0.4865, 3.962)], [], [(1, 3, 2, 0), (3, 7, 6, 2), (7, 5, 4, 6), (5, 1, 0, 4), (0, 2, 6, 4), (5, 7, 3, 1)])
me_cube_008.use_remesh_preserve_volume = False
me_cube_008.use_remesh_preserve_attributes = False
me_cube_008.use_mirror_vertex_groups = False
me_cube_008.update()
me_cube_007 = bpy.data.meshes.new('Cube.007')
me_cube_007.from_pydata([(-2.959, 1.379, -0.8249), (-2.959, 1.379, -0.5994), (-2.959, 1.485, -0.8249), (-2.959, 1.485, -0.5994), (3.988, 1.379, -0.8249), (3.988, 1.379, -0.5994), (3.988, 1.485, -0.8249), (3.988, 1.485, -0.5994)], [], [(1, 3, 2, 0), (3, 7, 6, 2), (7, 5, 4, 6), (5, 1, 0, 4), (0, 2, 6, 4), (5, 7, 3, 1)])
me_cube_007.use_remesh_preserve_volume = False
me_cube_007.use_remesh_preserve_attributes = False
me_cube_007.use_mirror_vertex_groups = False
me_cube_007.update()
me_cube_006 = bpy.data.meshes.new('Cube.006')
me_cube_006.from_pydata([(0.9249, 0.5535, -1.0), (0.9249, 0.5535, 3.962), (0.9249, 0.7842, -1.0), (0.9249, 0.7842, 3.962), (1.0, 0.5535, -1.0), (1.0, 0.5535, 3.962), (1.0, 0.7842, -1.0), (1.0, 0.7842, 3.962)], [], [(1, 3, 2, 0), (3, 7, 6, 2), (7, 5, 4, 6), (5, 1, 0, 4), (0, 2, 6, 4), (5, 7, 3, 1)])
me_cube_006.use_remesh_preserve_volume = False
me_cube_006.use_remesh_preserve_attributes = False
me_cube_006.use_mirror_vertex_groups = False
me_cube_006.update()
me_cube_005 = bpy.data.meshes.new('Cube.005')
me_cube_005.from_pydata([(0.9249, 0.5535, -1.0), (0.9249, 0.5535, 3.962), (0.9249, 0.7842, -1.0), (0.9249, 0.7842, 3.962), (1.0, 0.5535, -1.0), (1.0, 0.5535, 3.962), (1.0, 0.7842, -1.0), (1.0, 0.7842, 3.962)], [], [(1, 3, 2, 0), (3, 7, 6, 2), (7, 5, 4, 6), (5, 1, 0, 4), (0, 2, 6, 4), (5, 7, 3, 1)])
me_cube_005.use_remesh_preserve_volume = False
me_cube_005.use_remesh_preserve_attributes = False
me_cube_005.use_mirror_vertex_groups = False
me_cube_005.update()
me_cube_004 = bpy.data.meshes.new('Cube.004')
me_cube_004.from_pydata([(-2.339, -1.748, 1.239), (-2.339, -1.703, 1.195), (-2.339, -5.546, -0.3974), (-2.339, -5.501, -0.4409), (5.875, -1.748, 1.239), (5.875, -1.703, 1.195), (5.875, -5.546, -0.3974), (5.875, -5.501, -0.4409)], [], [(1, 3, 2, 0), (3, 7, 6, 2), (7, 5, 4, 6), (5, 1, 0, 4), (0, 2, 6, 4), (5, 7, 3, 1)])
me_cube_004.use_remesh_preserve_volume = False
me_cube_004.use_remesh_preserve_attributes = False
me_cube_004.use_mirror_vertex_groups = False
me_cube_004.update()
me_cube_003 = bpy.data.meshes.new('Cube.003')
me_cube_003.from_pydata([(-2.339, -5.594, 1.172), (-2.339, -5.594, 1.235), (-2.339, -1.784, -0.4371), (-2.339, -1.784, -0.3743), (5.854, -5.594, 1.172), (5.854, -5.594, 1.235), (5.854, -1.784, -0.4371), (5.854, -1.784, -0.3743)], [], [(1, 3, 2, 0), (3, 7, 6, 2), (7, 5, 4, 6), (5, 1, 0, 4), (0, 2, 6, 4), (5, 7, 3, 1)])
me_cube_003.use_remesh_preserve_volume = False
me_cube_003.use_remesh_preserve_attributes = False
me_cube_003.use_mirror_vertex_groups = False
me_cube_003.update()
me_cube_002 = bpy.data.meshes.new('Cube.002')
me_cube_002.from_pydata([(0.9249, 0.5535, -1.0), (0.9249, 0.5535, 3.962), (0.9249, 0.7842, -1.0), (0.9249, 0.7842, 3.962), (1.0, 0.5535, -1.0), (1.0, 0.5535, 3.962), (1.0, 0.7842, -1.0), (1.0, 0.7842, 3.962)], [], [(1, 3, 2, 0), (3, 7, 6, 2), (7, 5, 4, 6), (5, 1, 0, 4), (0, 2, 6, 4), (5, 7, 3, 1)])
me_cube_002.use_remesh_preserve_volume = False
me_cube_002.use_remesh_preserve_attributes = False
me_cube_002.use_mirror_vertex_groups = False
me_cube_002.update()
me_cube_001 = bpy.data.meshes.new('Cube.001')
me_cube_001.from_pydata([(0.9249, 0.5535, -1.0), (0.9249, 0.5535, 3.962), (0.9249, 0.7842, -1.0), (0.9249, 0.7842, 3.962), (1.0, 0.5535, -1.0), (1.0, 0.5535, 3.962), (1.0, 0.7842, -1.0), (1.0, 0.7842, 3.962)], [], [(1, 3, 2, 0), (3, 7, 6, 2), (7, 5, 4, 6), (5, 1, 0, 4), (0, 2, 6, 4), (5, 7, 3, 1)])
me_cube_001.use_remesh_preserve_volume = False
me_cube_001.use_remesh_preserve_attributes = False
me_cube_001.use_mirror_vertex_groups = False
me_cube_001.update()
me_cube = bpy.data.meshes.new('Cube')
me_cube.from_pydata([(6.0, 6.148, -0.06006), (6.0, -0.8516, -0.06006), (-1.0, -0.8516, -0.06006), (-1.0, 6.148, -0.06006), (6.0, 6.148, 4.94), (6.0, -0.8516, 4.94), (-1.0, -0.8516, 4.94), (-1.0, 6.148, 4.94), (6.0, 2.648, -0.06006), (2.5, 6.148, -0.06006), (6.0, 6.148, 2.44), (2.5, -0.8516, -0.06006), (6.0, -0.8516, 2.44), (-1.0, 2.648, -0.06006), (-1.0, -0.8516, 2.44), (-1.0, 6.148, 2.44), (6.0, 2.648, 6.429), (2.5, 6.148, 4.94), (2.5, -0.8516, 4.94), (-1.0, 2.648, 6.429), (2.5, 6.148, 2.44), (-1.0, 2.648, 2.44), (2.5, -0.8516, 2.44), (6.0, 2.648, 2.44), (2.5, 2.648, 6.429), (2.5, 2.648, -0.06006), (6.0, 6.148, 4.938), (6.0, -0.8516, 4.938), (-1.0, -0.8516, 4.938), (-1.0, 6.148, 4.938), (2.5, 6.148, 4.938), (-1.0, 2.648, 4.938), (2.5, -0.8516, 4.938), (6.0, 0.8984, -0.06006), (6.0, -0.8516, 1.19), (6.0, 0.8984, 2.44), (6.0, 2.648, 1.19), (6.0, 0.8984, 1.19), (6.0, 0.02341, -0.06006), (6.0, -0.8516, 1.815), (6.0, 0.02341, 2.44), (6.0, 2.648, 0.5649), (6.0, 1.773, -0.06006), (6.0, -0.8516, 0.5649), (6.0, 1.773, 2.44), (6.0, 2.648, 1.815), (6.0, 1.773, 1.19), (6.0, 0.8984, 0.5649), (6.0, 0.8984, 1.815), (6.0, 1.773, 1.815), (6.0, 1.773, 0.5649), (6.0, 0.02341, 1.815), (6.0, -0.4141, -0.06006), (6.0, -0.8516, 2.127), (6.0, -0.4141, 2.44), (6.0, 2.648, 0.2524), (6.0, 1.336, -0.06006), (6.0, -0.8516, 0.8774), (6.0, 1.336, 2.44), (6.0, 2.648, 1.502), (6.0, -0.4141, 1.19), (6.0, 1.336, 1.19), (6.0, 0.8984, 0.2524), (6.0, 0.8984, 1.502), (6.0, 0.4609, -0.06006), (6.0, -0.8516, 1.502), (6.0, 0.4609, 2.44), (6.0, 2.648, 0.8774), (6.0, 2.211, -0.06006), (6.0, -0.8516, 0.2524), (6.0, 2.211, 2.44), (6.0, 2.648, 2.127), (6.0, -0.1114, 0.8774), (6.0, 2.211, 1.19), (6.0, 0.8984, 0.8774), (6.0, 0.8984, 2.127), (6.0, 1.336, 1.815), (6.0, 2.211, 1.815), (6.0, 1.773, 1.502), (6.0, 1.773, 2.127), (6.0, 1.336, 0.5649), (6.0, 2.211, 0.5649), (6.0, 1.773, 0.2524), (6.0, 1.773, 0.8774), (6.0, -0.4141, 0.5649), (6.0, -0.1114, 0.2524), (6.0, 0.02341, 0.2524), (6.0, -0.1114, 1.502), (6.0, -0.4141, 1.815), (6.0, 0.4609, 1.815), (6.0, -0.1114, 1.815), (6.0, 0.02341, 2.127), (6.0, 0.4609, 2.127), (6.0, -0.1114, 0.5649), (6.0, -0.4141, 1.502), (6.0, -0.1114, 1.19), (6.0, 0.4609, 0.2524), (6.0, -0.4141, 0.2524), (6.0, 2.211, 0.8774), (6.0, 2.211, 0.2524), (6.0, 1.336, 0.2524), (6.0, 2.211, 2.127), (6.0, 2.211, 1.502), (6.0, 1.336, 1.502), (6.0, 1.336, 2.127), (6.0, 1.336, 0.8774), (6.0, -0.4141, 0.8774), (6.0, -0.4141, 2.127), (6.0, 0.7578, 1.19), (6.0, 0.7578, 0.5649), (6.0, 0.7578, 1.815), (6.0, 0.7578, 0.2524), (6.0, 0.7578, 1.502), (6.0, 0.7578, 0.8774), (6.607, 6.148, 4.938), (6.607, 6.148, 4.94), (6.607, -0.8516, 4.938), (6.607, -0.8516, 4.94), (6.607, 2.648, 6.429), (6.607, -0.4141, 2.44), (6.607, -0.8516, 2.44), (6.607, 6.148, 2.44), (6.607, 2.648, 2.44), (6.607, 2.648, 4.938), (6.607, 1.336, 2.44), (6.607, 0.8984, 2.44), (6.607, 0.4609, 2.44), (6.607, 0.02341, 2.44), (6.607, 2.211, 2.44), (6.607, 1.773, 2.44)], [], [(25, 11, 2, 13), (24, 19, 6, 18), (40, 66, 126, 127), (32, 18, 6, 28), (31, 19, 7, 29), (20, 9, 3, 15), (30, 20, 15, 29), (26, 10, 20, 30), (10, 0, 9, 20), (13, 21, 15, 3), (2, 14, 21, 13), (28, 6, 19, 31), (11, 22, 14, 2), (1, 69, 43, 57, 34, 65, 39, 53, 12, 22, 11), (27, 5, 18, 32), (107, 54, 12, 53), (0, 10, 23, 71, 45, 59, 36, 67, 41, 55, 8), (23, 10, 121, 122), (16, 24, 18, 5), (4, 17, 24, 16), (17, 7, 19, 24), (9, 25, 13, 3), (0, 8, 25, 9), (8, 68, 42, 56, 33, 64, 38, 52, 1, 11, 25), (35, 58, 124, 125), (12, 27, 32, 22), (14, 28, 31, 21), (4, 26, 30, 17), (17, 30, 29, 7), (21, 31, 29, 15), (22, 32, 28, 14), (12, 54, 119, 120), (106, 60, 34, 57), (105, 61, 37, 74), (104, 58, 35, 75), (103, 76, 48, 63), (102, 77, 49, 78), (101, 70, 44, 79), (100, 80, 47, 62), (99, 81, 50, 82), (98, 73, 46, 83), (97, 84, 43, 69), (94, 88, 39, 65), (92, 66, 40, 91), (89, 92, 91, 51), (48, 75, 92, 89), (75, 35, 66, 92), (60, 94, 65, 34), (88, 94, 87, 90), (64, 96, 86, 38), (33, 62, 96, 64), (60, 106, 72, 95), (52, 97, 69, 1), (38, 86, 97, 52), (94, 60, 95, 87), (81, 98, 83, 50), (41, 67, 98, 81), (67, 36, 73, 98), (68, 99, 82, 42), (8, 55, 99, 68), (55, 41, 81, 99), (56, 100, 62, 33), (42, 82, 100, 56), (82, 50, 80, 100), (77, 101, 79, 49), (45, 71, 101, 77), (71, 23, 70, 101), (73, 102, 78, 46), (36, 59, 102, 73), (59, 45, 77, 102), (61, 103, 63, 37), (46, 78, 103, 61), (78, 49, 76, 103), (76, 104, 75, 48), (49, 79, 104, 76), (79, 44, 58, 104), (80, 105, 74, 47), (50, 83, 105, 80), (83, 46, 61, 105), (84, 106, 57, 43), (84, 97, 85, 93), (106, 84, 93, 72), (88, 107, 53, 39), (51, 91, 107, 88), (91, 40, 54, 107), (63, 48, 110, 112), (37, 63, 112, 108), (74, 37, 108, 113), (62, 47, 109, 111), (47, 74, 113, 109), (123, 118, 117, 116), (114, 115, 118, 123), (121, 114, 123, 122), (122, 123, 116, 120, 119, 127, 126, 125, 124, 129, 128), (16, 5, 117, 118), (54, 40, 127, 119), (70, 23, 122, 128), (26, 4, 115, 114), (10, 26, 114, 121), (44, 70, 128, 129), (5, 27, 116, 117), (27, 12, 120, 116), (4, 16, 118, 115), (66, 35, 125, 126), (58, 44, 129, 124)])
me_cube.polygons.foreach_set('use_smooth', [True] * 105)
_uv = me_cube.uv_layers.new(name='UVMap')
_uv.uv.foreach_set('vector', [0.104, 0.4768, 0.08364, 0.4281, 0.07517, 0.3709, 0.09112, 0.4168, 0.109, 0.4456, 0.04726, 0.3388, 4.857e-05, 4.857e-05, 0.1397, 0.3262, 0.1257, 0.5208, 0.1268, 0.5363, 0.1167, 0.5398, 0.1144, 0.534, 0.06994, 0.3571, 0.1397, 0.3262, 4.857e-05, 4.857e-05, 0.02689, 0.1614, 0.05154, 0.3297, 0.04726, 0.3388, 0.06491, 0.4399, 0.1138, 0.428, 0.1475, 0.5414, 0.1291, 0.519, 0.1121, 0.4589, 0.1126, 0.4484, 0.1712, 0.5435, 0.1475, 0.5414, 0.1126, 0.4484, 0.1138, 0.428, 0.2266, 0.7796, 0.1717, 0.6741, 0.1475, 0.5414, 0.1712, 0.5435, 0.1717, 0.6741, 0.1426, 0.5952, 0.1291, 0.519, 0.1475, 0.5414, 0.09112, 0.4168, 0.07638, 0.3745, 0.1126, 0.4484, 0.1121, 0.4589, 0.07517, 0.3709, 0.05995, 0.3058, 0.07638, 0.3745, 0.09112, 0.4168, 0.02689, 0.1614, 4.857e-05, 4.857e-05, 0.04726, 0.3388, 0.05154, 0.3297, 0.08364, 0.4281, 0.07856, 0.3926, 0.05995, 0.3058, 0.07517, 0.3709, 0.09424, 0.4927, 0.1006, 0.4797, 0.1033, 0.4792, 0.1078, 0.4781, 0.1141, 0.4769, 0.1162, 0.4774, 0.116, 0.4792, 0.1137, 0.4815, 0.1081, 0.4792, 0.07856, 0.3926, 0.08364, 0.4281, 0.1105, 0.4794, 0.152, 0.4758, 0.1397, 0.3262, 0.06994, 0.3571, 0.1252, 0.4948, 0.1185, 0.5024, 0.1081, 0.4792, 0.1137, 0.4815, 0.1426, 0.5952, 0.1717, 0.6741, 0.1266, 0.5916, 0.1242, 0.5592, 0.117, 0.5489, 0.1125, 0.5449, 0.1084, 0.5407, 0.1059, 0.5393, 0.1042, 0.5389, 0.1045, 0.5406, 0.1093, 0.5459, 0.1266, 0.5916, 0.1717, 0.6741, 0.217, 0.736, 0.1449, 0.6077, 0.1486, 0.5641, 0.109, 0.4456, 0.1397, 0.3262, 0.152, 0.4758, 0.1834, 0.7607, 0.1043, 0.5512, 0.109, 0.4456, 0.1486, 0.5641, 0.1043, 0.5512, 0.06491, 0.4399, 0.04726, 0.3388, 0.109, 0.4456, 0.1291, 0.519, 0.104, 0.4768, 0.09112, 0.4168, 0.1121, 0.4589, 0.1426, 0.5952, 0.1093, 0.5459, 0.104, 0.4768, 0.1291, 0.519, 0.1093, 0.5459, 0.09805, 0.5172, 0.08823, 0.513, 0.08246, 0.5126, 0.07717, 0.5111, 0.07659, 0.5055, 0.07702, 0.502, 0.08125, 0.5045, 0.09424, 0.4927, 0.08364, 0.4281, 0.104, 0.4768, 0.1232, 0.5471, 0.1201, 0.5537, 0.1154, 0.5427, 0.117, 0.5429, 0.1081, 0.4792, 0.1105, 0.4794, 0.06994, 0.3571, 0.07856, 0.3926, 0.05995, 0.3058, 0.02689, 0.1614, 0.05154, 0.3297, 0.07638, 0.3745, 0.1834, 0.7607, 0.2266, 0.7796, 0.1712, 0.5435, 0.1043, 0.5512, 0.1043, 0.5512, 0.1712, 0.5435, 0.1138, 0.428, 0.06491, 0.4399, 0.07638, 0.3745, 0.05154, 0.3297, 0.1138, 0.428, 0.1126, 0.4484, 0.07856, 0.3926, 0.06994, 0.3571, 0.02689, 0.1614, 0.05995, 0.3058, 0.1081, 0.4792, 0.1185, 0.5024, 0.1103, 0.5241, 0.1104, 0.5055, 0.1039, 0.4692, 0.1145, 0.4685, 0.1141, 0.4769, 0.1078, 0.4781, 0.09016, 0.5457, 0.09845, 0.5537, 0.09147, 0.5674, 0.07701, 0.5556, 0.1195, 0.556, 0.1201, 0.5537, 0.1232, 0.5471, 0.1259, 0.5525, 0.1079, 0.5578, 0.1161, 0.5579, 0.127, 0.5634, 0.1093, 0.5707, 0.1111, 0.5496, 0.1159, 0.5554, 0.1146, 0.5566, 0.1091, 0.5526, 0.1209, 0.5639, 0.1254, 0.5766, 0.1209, 0.5646, 0.1186, 0.5604, 0.08257, 0.523, 0.08471, 0.5349, 0.06929, 0.5384, 0.07035, 0.5192, 0.09861, 0.5281, 0.1001, 0.5347, 0.09365, 0.5334, 0.09082, 0.524, 0.1028, 0.5398, 0.1065, 0.5445, 0.1031, 0.5477, 0.09773, 0.5413, 0.08353, 0.4874, 0.09343, 0.4747, 0.1033, 0.4792, 0.1006, 0.4797, 0.1238, 0.4728, 0.1322, 0.4832, 0.116, 0.4792, 0.1162, 0.4774, 0.1356, 0.5381, 0.1268, 0.5363, 0.1257, 0.5208, 0.1359, 0.5162, 0.1493, 0.5437, 0.1356, 0.5381, 0.1359, 0.5162, 0.1519, 0.5112, 0.127, 0.5634, 0.1259, 0.5525, 0.1356, 0.5381, 0.1493, 0.5437, 0.1259, 0.5525, 0.1232, 0.5471, 0.1268, 0.5363, 0.1356, 0.5381, 0.1145, 0.4685, 0.1238, 0.4728, 0.1162, 0.4774, 0.1141, 0.4769, 0.1322, 0.4832, 0.1238, 0.4728, 0.13, 0.4625, 0.1415, 0.4721, 0.07659, 0.5055, 0.06957, 0.5059, 0.07249, 0.4969, 0.07702, 0.502, 0.07717, 0.5111, 0.07035, 0.5192, 0.06957, 0.5059, 0.07659, 0.5055, 0.1145, 0.4685, 0.1039, 0.4692, 0.1009, 0.4573, 0.1163, 0.4571, 0.08125, 0.5045, 0.08353, 0.4874, 0.1006, 0.4797, 0.09424, 0.4927, 0.07702, 0.502, 0.07249, 0.4969, 0.08353, 0.4874, 0.08125, 0.5045, 0.1238, 0.4728, 0.1145, 0.4685, 0.1163, 0.4571, 0.13, 0.4625, 0.1001, 0.5347, 0.1028, 0.5398, 0.09773, 0.5413, 0.09365, 0.5334, 0.1042, 0.5389, 0.1059, 0.5393, 0.1028, 0.5398, 0.1001, 0.5347, 0.1059, 0.5393, 0.1084, 0.5407, 0.1065, 0.5445, 0.1028, 0.5398, 0.09805, 0.5172, 0.09861, 0.5281, 0.09082, 0.524, 0.08823, 0.513, 0.1093, 0.5459, 0.1045, 0.5406, 0.09861, 0.5281, 0.09805, 0.5172, 0.1045, 0.5406, 0.1042, 0.5389, 0.1001, 0.5347, 0.09861, 0.5281, 0.08246, 0.5126, 0.08257, 0.523, 0.07035, 0.5192, 0.07717, 0.5111, 0.08823, 0.513, 0.09082, 0.524, 0.08257, 0.523, 0.08246, 0.5126, 0.09082, 0.524, 0.09365, 0.5334, 0.08471, 0.5349, 0.08257, 0.523, 0.1159, 0.5554, 0.1209, 0.5639, 0.1186, 0.5604, 0.1146, 0.5566, 0.117, 0.5489, 0.1242, 0.5592, 0.1209, 0.5639, 0.1159, 0.5554, 0.1242, 0.5592, 0.1266, 0.5916, 0.1254, 0.5766, 0.1209, 0.5639, 0.1065, 0.5445, 0.1111, 0.5496, 0.1091, 0.5526, 0.1031, 0.5477, 0.1084, 0.5407, 0.1125, 0.5449, 0.1111, 0.5496, 0.1065, 0.5445, 0.1125, 0.5449, 0.117, 0.5489, 0.1159, 0.5554, 0.1111, 0.5496, 0.09845, 0.5537, 0.1079, 0.5578, 0.1093, 0.5707, 0.09147, 0.5674, 0.1031, 0.5477, 0.1091, 0.5526, 0.1079, 0.5578, 0.09845, 0.5537, 0.1091, 0.5526, 0.1146, 0.5566, 0.1161, 0.5579, 0.1079, 0.5578, 0.1161, 0.5579, 0.1195, 0.556, 0.1259, 0.5525, 0.127, 0.5634, 0.1146, 0.5566, 0.1186, 0.5604, 0.1195, 0.556, 0.1161, 0.5579, 0.1186, 0.5604, 0.1209, 0.5646, 0.1201, 0.5537, 0.1195, 0.556, 0.08471, 0.5349, 0.09016, 0.5457, 0.07701, 0.5556, 0.06929, 0.5384, 0.09365, 0.5334, 0.09773, 0.5413, 0.09016, 0.5457, 0.08471, 0.5349, 0.09773, 0.5413, 0.1031, 0.5477, 0.09845, 0.5537, 0.09016, 0.5457, 0.09343, 0.4747, 0.1039, 0.4692, 0.1078, 0.4781, 0.1033, 0.4792, 0.09343, 0.4747, 0.08353, 0.4874, 0.07269, 0.4746, 0.08589, 0.4634, 0.1039, 0.4692, 0.09343, 0.4747, 0.08589, 0.4634, 0.1009, 0.4573, 0.1322, 0.4832, 0.1252, 0.4948, 0.1137, 0.4815, 0.116, 0.4792, 0.1519, 0.5112, 0.1359, 0.5162, 0.1252, 0.4948, 0.1322, 0.4832, 0.1359, 0.5162, 0.1257, 0.5208, 0.1185, 0.5024, 0.1252, 0.4948, 0.1093, 0.5707, 0.127, 0.5634, 0.13, 0.5725, 0.1098, 0.5791, 0.09147, 0.5674, 0.1093, 0.5707, 0.1098, 0.5791, 0.08783, 0.5753, 0.07701, 0.5556, 0.09147, 0.5674, 0.08783, 0.5753, 0.07003, 0.5611, 0.07035, 0.5192, 0.06929, 0.5384, 0.06081, 0.5404, 0.06081, 0.5192, 0.06929, 0.5384, 0.07701, 0.5556, 0.07003, 0.5611, 0.06081, 0.5404, 0.1135, 0.6469, 0.1111, 0.6086, 0.1327, 0.5097, 0.108, 0.5117, 0.2359, 1.0, 0.2161, 0.9024, 0.1111, 0.6086, 0.1135, 0.6469, 0.217, 0.736, 0.2359, 1.0, 0.1135, 0.6469, 0.1449, 0.6077, 0.1449, 0.6077, 0.1135, 0.6469, 0.108, 0.5117, 0.1104, 0.5055, 0.1103, 0.5241, 0.1144, 0.534, 0.1167, 0.5398, 0.117, 0.5429, 0.1154, 0.5427, 0.1202, 0.5712, 0.139, 0.5968, 0.1486, 0.5641, 0.152, 0.4758, 0.1327, 0.5097, 0.1111, 0.6086, 0.1185, 0.5024, 0.1257, 0.5208, 0.1144, 0.534, 0.1103, 0.5241, 0.1254, 0.5766, 0.1266, 0.5916, 0.1449, 0.6077, 0.139, 0.5968, 0.2266, 0.7796, 0.1834, 0.7607, 0.2161, 0.9024, 0.2359, 1.0, 0.1717, 0.6741, 0.2266, 0.7796, 0.2359, 1.0, 0.217, 0.736, 0.1209, 0.5646, 0.1254, 0.5766, 0.139, 0.5968, 0.1202, 0.5712, 0.152, 0.4758, 0.1105, 0.4794, 0.108, 0.5117, 0.1327, 0.5097, 0.1105, 0.4794, 0.1081, 0.4792, 0.1104, 0.5055, 0.108, 0.5117, 0.1834, 0.7607, 0.1486, 0.5641, 0.1111, 0.6086, 0.2161, 0.9024, 0.1268, 0.5363, 0.1232, 0.5471, 0.117, 0.5429, 0.1167, 0.5398, 0.1201, 0.5537, 0.1209, 0.5646, 0.1202, 0.5712, 0.1154, 0.5427])
me_cube.materials.append(mat_material)
me_cube.use_remesh_preserve_volume = False
me_cube.use_remesh_preserve_attributes = False
me_cube.use_mirror_vertex_groups = False
me_cube.update()

# ---- objects
ob_cube_025 = bpy.data.objects.new('Cube.025', me_cube_025)
ob_cube_024 = bpy.data.objects.new('Cube.024', me_cube_024)
ob_cube_023 = bpy.data.objects.new('Cube.023', me_cube_023)
ob_cube_022 = bpy.data.objects.new('Cube.022', me_cube_022)
ob_cube_021 = bpy.data.objects.new('Cube.021', me_cube_021)
ob_cube_020 = bpy.data.objects.new('Cube.020', me_cube_020)
ob_cube_019 = bpy.data.objects.new('Cube.019', me_cube_019)
ob_cube_018 = bpy.data.objects.new('Cube.018', me_cube_018)
ob_plane = bpy.data.objects.new('Plane', me_plane)
ob_cube_017 = bpy.data.objects.new('Cube.017', me_cube_017)
ob_cylinder = bpy.data.objects.new('Cylinder', me_cylinder)
ob_cube_016 = bpy.data.objects.new('Cube.016', me_cube_016)
ob_cube_015 = bpy.data.objects.new('Cube.015', me_cube_015)
ob_cube_014 = bpy.data.objects.new('Cube.014', me_cube_014)
ob_cube_013 = bpy.data.objects.new('Cube.013', me_cube_013)
ob_cube_012 = bpy.data.objects.new('Cube.012', me_cube_012)
ob_cube_011 = bpy.data.objects.new('Cube.011', me_cube_011)
ob_cube_010 = bpy.data.objects.new('Cube.010', me_cube_010)
ob_cube_009 = bpy.data.objects.new('Cube.009', me_cube_009)
ob_cube_008 = bpy.data.objects.new('Cube.008', me_cube_008)
ob_cube_007 = bpy.data.objects.new('Cube.007', me_cube_007)
ob_cube_006 = bpy.data.objects.new('Cube.006', me_cube_006)
ob_cube_005 = bpy.data.objects.new('Cube.005', me_cube_005)
ob_cube_004 = bpy.data.objects.new('Cube.004', me_cube_004)
ob_cube_003 = bpy.data.objects.new('Cube.003', me_cube_003)
ob_cube_002 = bpy.data.objects.new('Cube.002', me_cube_002)
ob_cube_001 = bpy.data.objects.new('Cube.001', me_cube_001)
ob_cube = bpy.data.objects.new('Cube', me_cube)

# ---- transforms, parenting, visibility, modifiers, constraints
ob_cube_025.location = (6.479, -3.309, 6.767)
ob_cube_025.lineart.crease_threshold = 0.0
ob_cube_024.location = (5.701, -0.2631, 0.9744)
ob_cube_024.lineart.crease_threshold = 0.0
ob_cube_023.location = (6.479, -3.535, 4.47)
ob_cube_023.lineart.crease_threshold = 0.0
ob_cube_022.location = (5.608, 3.128, 0.9744)
ob_cube_022.lineart.crease_threshold = 0.0
ob_cube_021.location = (5.505, 3.407, 0.9744)
ob_cube_021.lineart.crease_threshold = 0.0
ob_cube_020.location = (5.617, -3.693, 0.9744)
ob_cube_020.lineart.crease_threshold = 0.0
ob_cube_019.location = (5.701, -3.693, 0.9744)
ob_cube_019.lineart.crease_threshold = 0.0
ob_cube_018.location = (7.401, -0.5502, 1.584)
ob_cube_018.lineart.crease_threshold = 0.0
ob_plane.location = (4.109, -6.975, 0.8491)
ob_plane.lineart.crease_threshold = 0.0
ob_cube_017.location = (0.5937, -6.228, 1.393)
ob_cube_017.lineart.crease_threshold = 0.0
ob_cylinder.location = (4.488, -5.281, 1.536)
ob_cylinder.lineart.crease_threshold = 0.0
ob_cube_016.location = (0.09028, 3.43, 0.9744)
ob_cube_016.lineart.crease_threshold = 0.0
ob_cube_015.location = (3.073, 3.43, 0.9744)
ob_cube_015.lineart.crease_threshold = 0.0
ob_cube_014.location = (3.073, -3.716, 0.9744)
ob_cube_014.lineart.crease_threshold = 0.0
ob_cube_013.location = (0.09028, -3.716, 0.9744)
ob_cube_013.lineart.crease_threshold = 0.0
ob_cube_012.location = (1.956, 2.476, 2.225)
ob_cube_012.lineart.crease_threshold = 0.0
ob_cube_011.location = (-1.931, -3.693, 0.9744)
ob_cube_011.lineart.crease_threshold = 0.0
ob_cube_010.location = (-1.931, 3.407, 0.9744)
ob_cube_010.lineart.crease_threshold = 0.0
ob_cube_009.location = (4.961, 3.407, 0.9744)
ob_cube_009.lineart.crease_threshold = 0.0
ob_cube_008.location = (4.961, -3.693, 0.9744)
ob_cube_008.lineart.crease_threshold = 0.0
ob_cube_007.location = (1.956, -4.586, 2.225)
ob_cube_007.lineart.crease_threshold = 0.0
ob_cube_006.location = (5.068, 3.128, 0.9744)
ob_cube_006.lineart.crease_threshold = 0.0
ob_cube_005.location = (5.068, -3.693, 0.9744)
ob_cube_005.lineart.crease_threshold = 0.0
ob_cube_004.location = (1.0, 2.086, 5.263)
ob_cube_004.lineart.crease_threshold = 0.0
ob_cube_003.location = (1.0, 5.98, 5.263)
ob_cube_003.lineart.crease_threshold = 0.0
ob_cube_002.location = (-2.001, -3.693, 0.9744)
ob_cube_002.lineart.crease_threshold = 0.0
ob_cube_001.location = (-2.001, 3.128, 0.9744)
ob_cube_001.lineart.crease_threshold = 0.0
ob_cube.location = (0.0, -2.253, 0.0)
ob_cube.lock_rotations_4d = False
ob_cube.empty_display_type = 'ARROWS'
ob_cube.lineart.crease_threshold = 0.0

# ---- collection membership
col_collection_1.objects.link(ob_cube_025)
col_collection_1.objects.link(ob_cube_024)
col_collection_1.objects.link(ob_cube_023)
col_collection_1.objects.link(ob_cube_022)
col_collection_1.objects.link(ob_cube_021)
col_collection_1.objects.link(ob_cube_020)
col_collection_1.objects.link(ob_cube_019)
col_collection_1.objects.link(ob_cube_018)
col_collection_1.objects.link(ob_plane)
col_collection_1.objects.link(ob_cube_017)
col_collection_1.objects.link(ob_cylinder)
col_collection_1.objects.link(ob_cube_016)
col_collection_1.objects.link(ob_cube_015)
col_collection_1.objects.link(ob_cube_014)
col_collection_1.objects.link(ob_cube_013)
col_collection_1.objects.link(ob_cube_012)
col_collection_1.objects.link(ob_cube_011)
col_collection_1.objects.link(ob_cube_010)
col_collection_1.objects.link(ob_cube_009)
col_collection_1.objects.link(ob_cube_008)
col_collection_1.objects.link(ob_cube_007)
col_collection_1.objects.link(ob_cube_006)
col_collection_1.objects.link(ob_cube_005)
col_collection_1.objects.link(ob_cube_004)
col_collection_1.objects.link(ob_cube_003)
col_collection_1.objects.link(ob_cube_002)
col_collection_1.objects.link(ob_cube_001)
col_collection_1.objects.link(ob_cube)

# ---- scene / render settings (as saved in the file)
scene.frame_start = 1; scene.frame_end = 250; scene.frame_set(1)
scene.render.engine = 'BLENDER_EEVEE_NEXT'
scene.render.resolution_percentage = 50
scene.render.dither_intensity = 0.0
scene.cycles.use_denoising = False
scene.cycles.samples = 10
scene.cycles.sampling_pattern = 'TABULATED_SOBOL'
scene.cycles.light_sampling_threshold = 0.0
scene.cycles.use_adaptive_sampling = False
scene.cycles.use_light_tree = False
scene.cycles.blur_glossy = 0.0
scene.cycles.pixel_filter_type = 'GAUSSIAN'
scene.cycles.sample_clamp_indirect = 0.0
scene.view_settings.view_transform = 'Standard'
bpy.context.view_layer.update()

# ---- added for rendering (the .blend has no active camera and no usable light): camera, sun
cam_auto = bpy.data.cameras.new('AutoCamera')
cam_auto.lens = 50.0
cam_auto.sensor_width = 36.0
cam_auto.clip_end = 1000.0
ob_auto_camera = bpy.data.objects.new('AutoCamera', cam_auto)
scene.collection.objects.link(ob_auto_camera)
ob_auto_camera.location = (15.0784, -14.5716, 13.043)
ob_auto_camera.rotation_euler = (1.09748, -7.21219e-08, 0.694738)
scene.camera = ob_auto_camera
light_auto_sun = bpy.data.lights.new('AutoSun', 'SUN')
light_auto_sun.energy = 3.0
light_auto_sun.angle = 0.0523599
ob_auto_sun = bpy.data.objects.new('AutoSun', light_auto_sun)
scene.collection.objects.link(ob_auto_sun)
ob_auto_sun.rotation_euler = (0.872665, 0.174533, 0.523599)
bpy.context.view_layer.update()

